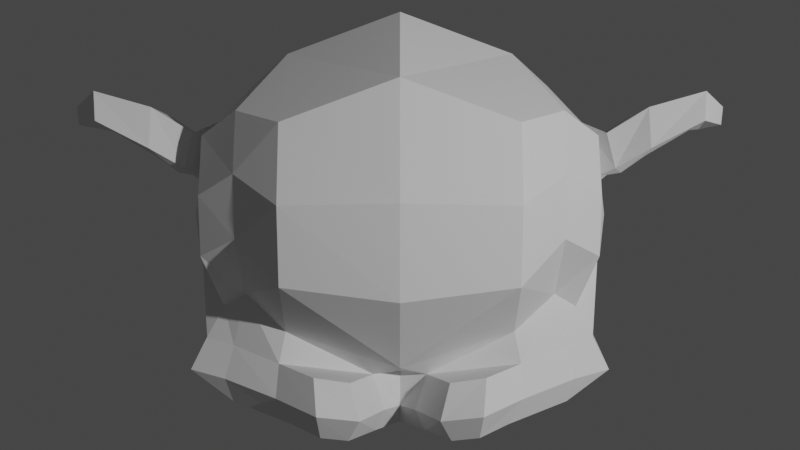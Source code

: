 # Source: camera.blend  (saved by Blender 2.82.7; exported with 4.5.12 LTS)
import bpy
from mathutils import Matrix  # noqa: F401  (used for matrix-valued properties, if any)

bpy.ops.wm.read_factory_settings(use_empty=True)
scene = bpy.context.scene
scene.name = 'Scene'

# ---- collections
col_collection = bpy.data.collections.new('Collection'); scene.collection.children.link(col_collection)

# ---- world
world_world = bpy.data.worlds.new('World'); scene.world = world_world
world_world.use_nodes = True; world_world.node_tree.nodes.clear()
_N = world_world.node_tree.nodes; _L = world_world.node_tree.links
n0 = _N.new('ShaderNodeOutputWorld'); n0.name = 'World Output'; n0.location = (300, 300)
n1 = _N.new('ShaderNodeBackground'); n1.name = 'Background'; n1.location = (10, 300)
n1.inputs[0].default_value = (0.05088, 0.05088, 0.05088, 1.0)
_L.new(n1.outputs[0], n0.inputs[0])
n0.is_active_output = True
world_world.color = (0.05088, 0.05088, 0.05088)
world_world.use_sun_shadow = False
world_world.sun_shadow_jitter_overblur = 0.0

# ---- cameras
cam_camera = bpy.data.cameras.new('Camera')
cam_camera.clip_end = 100.0
cam_camera.lens = 31.3
cam_camera.ortho_scale = 7.314
cam_camera.lens_unit = 'FOV'
cam_camera_001 = bpy.data.cameras.new('Camera.001')
cam_camera_001.lens = 231.9
cam_camera_001.lens_unit = 'FOV'
cam_camera_002 = bpy.data.cameras.new('Camera.002')
cam_camera_002.lens = 17.97
cam_camera_002.lens_unit = 'FOV'
cam_camera_003 = bpy.data.cameras.new('Camera.003')

# ---- lights
light_light = bpy.data.lights.new('Light', 'POINT')
light_light.transmission_factor = 0.0
light_light.energy = 1000.0
light_light.shadow_soft_size = 0.1
light_light.shadow_maximum_resolution = 0.006
light_light.use_absolute_resolution = True

# ---- meshes
me_suzanne = bpy.data.meshes.new('Suzanne')
me_suzanne.from_pydata([(0.4375, -0.7656, 0.1641), (-0.4375, -0.7656, 0.1641), (0.5, -0.6875, 0.09375), (-0.5, -0.6875, 0.09375), (0.5469, -0.5781, 0.05469), (-0.5469, -0.5781, 0.05469), (0.3516, -0.6172, -0.02344), (-0.3516, -0.6172, -0.02344), (0.3516, -0.7188, 0.03125), (-0.3516, -0.7188, 0.03125), (0.3516, -0.7812, 0.1328), (-0.3516, -0.7812, 0.1328), (0.2734, -0.7969, 0.1641), (-0.2734, -0.7969, 0.1641), (0.2031, -0.7422, 0.09375), (-0.2031, -0.7422, 0.09375), (0.1562, -0.6484, 0.05469), (-0.1562, -0.6484, 0.05469), (0.07812, -0.6562, 0.2422), (-0.07812, -0.6562, 0.2422), (0.1406, -0.7422, 0.2422), (-0.1406, -0.7422, 0.2422), (0.2422, -0.7969, 0.2422), (-0.2422, -0.7969, 0.2422), (0.2734, -0.7969, 0.3281), (-0.2734, -0.7969, 0.3281), (0.2031, -0.7422, 0.3906), (-0.2031, -0.7422, 0.3906), (0.1562, -0.6484, 0.4375), (-0.1562, -0.6484, 0.4375), (0.3516, -0.6172, 0.5156), (-0.3516, -0.6172, 0.5156), (0.3516, -0.7188, 0.4531), (-0.3516, -0.7188, 0.4531), (0.3516, -0.7812, 0.3594), (-0.3516, -0.7812, 0.3594), (0.4375, -0.7656, 0.3281), (-0.4375, -0.7656, 0.3281), (0.5, -0.6875, 0.3906), (-0.5, -0.6875, 0.3906), (0.5469, -0.5781, 0.4375), (-0.5469, -0.5781, 0.4375), (0.625, -0.5625, 0.2422), (-0.625, -0.5625, 0.2422), (0.5625, -0.6719, 0.2422), (-0.5625, -0.6719, 0.2422), (0.4688, -0.7578, 0.2422), (-0.4688, -0.7578, 0.2422), (0.4766, -0.7734, 0.2422), (-0.4766, -0.7734, 0.2422), (0.4453, -0.7812, 0.3359), (-0.4453, -0.7812, 0.3359), (0.3516, -0.8047, 0.375), (-0.3516, -0.8047, 0.375), (0.2656, -0.8203, 0.3359), (-0.2656, -0.8203, 0.3359), (0.2266, -0.8203, 0.2422), (-0.2266, -0.8203, 0.2422), (0.2656, -0.8203, 0.1562), (-0.2656, -0.8203, 0.1562), (0.3516, -0.8281, 0.2422), (-0.3516, -0.8281, 0.2422), (0.3516, -0.8047, 0.1172), (-0.3516, -0.8047, 0.1172), (0.4453, -0.7812, 0.1562), (-0.4453, -0.7812, 0.1562), (0.0, -0.7422, 0.4297), (0.0, -0.8203, 0.3516), (0.0, -0.7344, -0.6797), (0.0, -0.7812, -0.3203), (0.0, -0.7969, -0.1875), (0.0, -0.7188, -0.7734), (0.0, -0.6016, 0.4062), (0.0, -0.5703, 0.5703), (0.0, 0.5469, 0.8984), (0.0, 0.8516, 0.5625), (0.0, 0.8281, 0.07031), (0.0, 0.3516, -0.3828), (0.2031, -0.5625, -0.1875), (-0.2031, -0.5625, -0.1875), (0.3125, -0.5703, -0.4375), (-0.3125, -0.5703, -0.4375), (0.3516, -0.5703, -0.6953), (-0.3516, -0.5703, -0.6953), (0.3672, -0.5312, -0.8906), (-0.3672, -0.5312, -0.8906), (0.3281, -0.5234, -0.9453), (-0.3281, -0.5234, -0.9453), (0.1797, -0.5547, -0.9688), (-0.1797, -0.5547, -0.9688), (0.0, -0.5781, -0.9844), (0.4375, -0.5312, -0.1406), (-0.4375, -0.5312, -0.1406), (0.6328, -0.5391, -0.03906), (-0.6328, -0.5391, -0.03906), (0.8281, -0.4453, 0.1484), (-0.8281, -0.4453, 0.1484), (0.8594, -0.5938, 0.4297), (-0.8594, -0.5938, 0.4297), (0.7109, -0.625, 0.4844), (-0.7109, -0.625, 0.4844), (0.4922, -0.6875, 0.6016), (-0.4922, -0.6875, 0.6016), (0.3203, -0.7344, 0.7578), (-0.3203, -0.7344, 0.7578), (0.1562, -0.7578, 0.7188), (-0.1562, -0.7578, 0.7188), (0.0625, -0.75, 0.4922), (-0.0625, -0.75, 0.4922), (0.1641, -0.7734, 0.4141), (-0.1641, -0.7734, 0.4141), (0.125, -0.7656, 0.3047), (-0.125, -0.7656, 0.3047), (0.2031, -0.7422, 0.09375), (-0.2031, -0.7422, 0.09375), (0.375, -0.7031, 0.01562), (-0.375, -0.7031, 0.01562), (0.4922, -0.6719, 0.0625), (-0.4922, -0.6719, 0.0625), (0.625, -0.6484, 0.1875), (-0.625, -0.6484, 0.1875), (0.6406, -0.6484, 0.2969), (-0.6406, -0.6484, 0.2969), (0.6016, -0.6641, 0.375), (-0.6016, -0.6641, 0.375), (0.4297, -0.7188, 0.4375), (-0.4297, -0.7188, 0.4375), (0.25, -0.7578, 0.4688), (-0.25, -0.7578, 0.4688), (0.0, -0.7344, -0.7656), (0.1094, -0.7344, -0.7188), (-0.1094, -0.7344, -0.7188), (0.1172, -0.7109, -0.8359), (-0.1172, -0.7109, -0.8359), (0.0625, -0.6953, -0.8828), (-0.0625, -0.6953, -0.8828), (0.0, -0.6875, -0.8906), (0.0, -0.75, -0.1953), (0.0, -0.7422, -0.1406), (0.1016, -0.7422, -0.1484), (-0.1016, -0.7422, -0.1484), (0.125, -0.75, -0.2266), (-0.125, -0.75, -0.2266), (0.08594, -0.7422, -0.2891), (-0.08594, -0.7422, -0.2891), (0.3984, -0.6719, -0.04688), (-0.3984, -0.6719, -0.04688), (0.6172, -0.625, 0.05469), (-0.6172, -0.625, 0.05469), (0.7266, -0.6016, 0.2031), (-0.7266, -0.6016, 0.2031), (0.7422, -0.6562, 0.375), (-0.7422, -0.6562, 0.375), (0.6875, -0.7266, 0.4141), (-0.6875, -0.7266, 0.4141), (0.4375, -0.7969, 0.5469), (-0.4375, -0.7969, 0.5469), (0.3125, -0.8359, 0.6406), (-0.3125, -0.8359, 0.6406), (0.2031, -0.8516, 0.6172), (-0.2031, -0.8516, 0.6172), (0.1016, -0.8438, 0.4297), (-0.1016, -0.8438, 0.4297), (0.125, -0.8125, -0.1016), (-0.125, -0.8125, -0.1016), (0.2109, -0.7109, -0.4453), (-0.2109, -0.7109, -0.4453), (0.25, -0.6875, -0.7031), (-0.25, -0.6875, -0.7031), (0.2656, -0.6641, -0.8203), (-0.2656, -0.6641, -0.8203), (0.2344, -0.6328, -0.9141), (-0.2344, -0.6328, -0.9141), (0.1641, -0.6328, -0.9297), (-0.1641, -0.6328, -0.9297), (0.0, -0.6406, -0.9453), (0.0, -0.7266, 0.04688), (0.0, -0.7656, 0.2109), (0.3281, -0.7422, 0.4766), (-0.3281, -0.7422, 0.4766), (0.1641, -0.75, 0.1406), (-0.1641, -0.75, 0.1406), (0.1328, -0.7578, 0.2109), (-0.1328, -0.7578, 0.2109), (0.1172, -0.7344, -0.6875), (-0.1172, -0.7344, -0.6875), (0.07812, -0.75, -0.4453), (-0.07812, -0.75, -0.4453), (0.0, -0.75, -0.4453), (0.0, -0.7422, -0.3281), (0.09375, -0.7812, -0.2734), (-0.09375, -0.7812, -0.2734), (0.1328, -0.7969, -0.2266), (-0.1328, -0.7969, -0.2266), (0.1094, -0.7812, -0.1328), (-0.1094, -0.7812, -0.1328), (0.03906, -0.7812, -0.125), (-0.03906, -0.7812, -0.125), (0.0, -0.8281, -0.2031), (0.04688, -0.8125, -0.1484), (-0.04688, -0.8125, -0.1484), (0.09375, -0.8125, -0.1562), (-0.09375, -0.8125, -0.1562), (0.1094, -0.8281, -0.2266), (-0.1094, -0.8281, -0.2266), (0.07812, -0.8047, -0.25), (-0.07812, -0.8047, -0.25), (0.0, -0.8047, -0.2891), (0.2578, -0.5547, -0.3125), (-0.2578, -0.5547, -0.3125), (0.1641, -0.7109, -0.2422), (-0.1641, -0.7109, -0.2422), (0.1797, -0.7109, -0.3125), (-0.1797, -0.7109, -0.3125), (0.2344, -0.5547, -0.25), (-0.2344, -0.5547, -0.25), (0.0, -0.6875, -0.875), (0.04688, -0.6875, -0.8672), (-0.04688, -0.6875, -0.8672), (0.09375, -0.7109, -0.8203), (-0.09375, -0.7109, -0.8203), (0.09375, -0.7266, -0.7422), (-0.09375, -0.7266, -0.7422), (0.0, -0.6562, -0.7812), (0.09375, -0.6641, -0.75), (-0.09375, -0.6641, -0.75), (0.09375, -0.6406, -0.8125), (-0.09375, -0.6406, -0.8125), (0.04688, -0.6328, -0.8516), (-0.04688, -0.6328, -0.8516), (0.0, -0.6328, -0.8594), (0.1719, -0.7812, 0.2188), (-0.1719, -0.7812, 0.2188), (0.1875, -0.7734, 0.1562), (-0.1875, -0.7734, 0.1562), (0.3359, -0.7578, 0.4297), (-0.3359, -0.7578, 0.4297), (0.2734, -0.7734, 0.4219), (-0.2734, -0.7734, 0.4219), (0.4219, -0.7734, 0.3984), (-0.4219, -0.7734, 0.3984), (0.5625, -0.6953, 0.3516), (-0.5625, -0.6953, 0.3516), (0.5859, -0.6875, 0.2891), (-0.5859, -0.6875, 0.2891), (0.5781, -0.6797, 0.1953), (-0.5781, -0.6797, 0.1953), (0.4766, -0.7188, 0.1016), (-0.4766, -0.7188, 0.1016), (0.375, -0.7422, 0.0625), (-0.375, -0.7422, 0.0625), (0.2266, -0.7812, 0.1094), (-0.2266, -0.7812, 0.1094), (0.1797, -0.7812, 0.2969), (-0.1797, -0.7812, 0.2969), (0.2109, -0.7812, 0.375), (-0.2109, -0.7812, 0.375), (0.2344, -0.7578, 0.3594), (-0.2344, -0.7578, 0.3594), (0.1953, -0.7578, 0.2969), (-0.1953, -0.7578, 0.2969), (0.2422, -0.7578, 0.125), (-0.2422, -0.7578, 0.125), (0.375, -0.7266, 0.08594), (-0.375, -0.7266, 0.08594), (0.4609, -0.7031, 0.1172), (-0.4609, -0.7031, 0.1172), (0.5469, -0.6719, 0.2109), (-0.5469, -0.6719, 0.2109), (0.5547, -0.6719, 0.2812), (-0.5547, -0.6719, 0.2812), (0.5312, -0.6797, 0.3359), (-0.5312, -0.6797, 0.3359), (0.4141, -0.75, 0.3906), (-0.4141, -0.75, 0.3906), (0.2812, -0.7656, 0.3984), (-0.2812, -0.7656, 0.3984), (0.3359, -0.75, 0.4062), (-0.3359, -0.75, 0.4062), (0.2031, -0.75, 0.1719), (-0.2031, -0.75, 0.1719), (0.1953, -0.75, 0.2266), (-0.1953, -0.75, 0.2266), (0.1094, -0.6094, 0.4609), (-0.1094, -0.6094, 0.4609), (0.1953, -0.6172, 0.6641), (-0.1953, -0.6172, 0.6641), (0.3359, -0.5938, 0.6875), (-0.3359, -0.5938, 0.6875), (0.4844, -0.5547, 0.5547), (-0.4844, -0.5547, 0.5547), (0.6797, -0.4922, 0.4531), (-0.6797, -0.4922, 0.4531), (0.7969, -0.4609, 0.4062), (-0.7969, -0.4609, 0.4062), (0.7734, -0.375, 0.1641), (-0.7734, -0.375, 0.1641), (0.6016, -0.4141, 0.0), (-0.6016, -0.4141, 0.0), (0.4375, -0.4688, -0.09375), (-0.4375, -0.4688, -0.09375), (0.0, -0.2891, 0.8984), (0.0, 0.07812, 0.9844), (0.0, 0.6719, -0.1953), (0.0, -0.1875, -0.4609), (0.0, -0.4609, -0.9766), (0.0, -0.3438, -0.8047), (0.0, -0.3203, -0.5703), (0.0, -0.2812, -0.4844), (0.8516, -0.05469, 0.2344), (-0.8516, -0.05469, 0.2344), (0.8594, 0.04688, 0.3203), (-0.8594, 0.04688, 0.3203), (0.7734, 0.4375, 0.2656), (-0.7734, 0.4375, 0.2656), (0.4609, 0.7031, 0.4375), (-0.4609, 0.7031, 0.4375), (0.7344, -0.07031, -0.04688), (-0.7344, -0.07031, -0.04688), (0.5938, 0.1641, -0.125), (-0.5938, 0.1641, -0.125), (0.6406, 0.4297, -0.007812), (-0.6406, 0.4297, -0.007812), (0.3359, 0.6641, 0.05469), (-0.3359, 0.6641, 0.05469), (0.2344, -0.4062, -0.3516), (-0.2344, -0.4062, -0.3516), (0.1797, -0.2578, -0.4141), (-0.1797, -0.2578, -0.4141), (0.2891, -0.3828, -0.7109), (-0.2891, -0.3828, -0.7109), (0.25, -0.3906, -0.5), (-0.25, -0.3906, -0.5), (0.3281, -0.3984, -0.9141), (-0.3281, -0.3984, -0.9141), (0.1406, -0.3672, -0.7578), (-0.1406, -0.3672, -0.7578), (0.125, -0.3594, -0.5391), (-0.125, -0.3594, -0.5391), (0.1641, -0.4375, -0.9453), (-0.1641, -0.4375, -0.9453), (0.2188, -0.4297, -0.2812), (-0.2188, -0.4297, -0.2812), (0.2109, -0.4688, -0.2266), (-0.2109, -0.4688, -0.2266), (0.2031, -0.5, -0.1719), (-0.2031, -0.5, -0.1719), (0.2109, -0.1641, -0.3906), (-0.2109, -0.1641, -0.3906), (0.2969, 0.2656, -0.3125), (-0.2969, 0.2656, -0.3125), (0.3438, 0.5391, -0.1484), (-0.3438, 0.5391, -0.1484), (0.4531, 0.3828, 0.8672), (-0.4531, 0.3828, 0.8672), (0.4531, 0.07031, 0.9297), (-0.4531, 0.07031, 0.9297), (0.4531, -0.2344, 0.8516), (-0.4531, -0.2344, 0.8516), (0.4609, -0.4297, 0.5234), (-0.4609, -0.4297, 0.5234), (0.7266, -0.3359, 0.4062), (-0.7266, -0.3359, 0.4062), (0.6328, -0.2812, 0.4531), (-0.6328, -0.2812, 0.4531), (0.6406, -0.05469, 0.7031), (-0.6406, -0.05469, 0.7031), (0.7969, -0.125, 0.5625), (-0.7969, -0.125, 0.5625), (0.7969, 0.1172, 0.6172), (-0.7969, 0.1172, 0.6172), (0.6406, 0.1953, 0.75), (-0.6406, 0.1953, 0.75), (0.6406, 0.4453, 0.6797), (-0.6406, 0.4453, 0.6797), (0.7969, 0.3594, 0.5391), (-0.7969, 0.3594, 0.5391), (0.6172, 0.5859, 0.3281), (-0.6172, 0.5859, 0.3281), (0.4844, 0.5469, 0.02344), (-0.4844, 0.5469, 0.02344), (0.8203, 0.2031, 0.3281), (-0.8203, 0.2031, 0.3281), (0.4062, -0.1484, -0.1719), (-0.4062, -0.1484, -0.1719), (0.4297, 0.2109, -0.1953), (-0.4297, 0.2109, -0.1953), (0.8906, 0.2344, 0.4062), (-0.8906, 0.2344, 0.4062), (0.7734, 0.125, -0.1406), (-0.7734, 0.125, -0.1406), (1.039, 0.3281, -0.1016), (-1.039, 0.3281, -0.1016), (1.281, 0.4297, 0.05469), (-1.281, 0.4297, 0.05469), (1.352, 0.4219, 0.3203), (-1.352, 0.4219, 0.3203), (1.234, 0.4219, 0.5078), (-1.234, 0.4219, 0.5078), (1.023, 0.3125, 0.4766), (-1.023, 0.3125, 0.4766), (1.016, 0.2891, 0.4141), (-1.016, 0.2891, 0.4141), (1.188, 0.3906, 0.4375), (-1.188, 0.3906, 0.4375), (1.266, 0.4062, 0.2891), (-1.266, 0.4062, 0.2891), (1.211, 0.4062, 0.07812), (-1.211, 0.4062, 0.07812), (1.031, 0.3047, -0.03906), (-1.031, 0.3047, -0.03906), (0.8281, 0.1328, -0.07031), (-0.8281, 0.1328, -0.07031), (0.9219, 0.2188, 0.3594), (-0.9219, 0.2188, 0.3594), (0.9453, 0.2891, 0.3047), (-0.9453, 0.2891, 0.3047), (0.8828, 0.2109, -0.02344), (-0.8828, 0.2109, -0.02344), (1.039, 0.3672, 0.0), (-1.039, 0.3672, 0.0), (1.188, 0.4453, 0.09375), (-1.188, 0.4453, 0.09375), (1.234, 0.4453, 0.25), (-1.234, 0.4453, 0.25), (1.172, 0.4375, 0.3594), (-1.172, 0.4375, 0.3594), (1.023, 0.3594, 0.3438), (-1.023, 0.3594, 0.3438), (0.8438, 0.2109, 0.2891), (-0.8438, 0.2109, 0.2891), (0.8359, 0.2734, 0.1719), (-0.8359, 0.2734, 0.1719), (0.7578, 0.2734, 0.09375), (-0.7578, 0.2734, 0.09375), (0.8203, 0.2734, 0.08594), (-0.8203, 0.2734, 0.08594), (0.8438, 0.2734, 0.01562), (-0.8438, 0.2734, 0.01562), (0.8125, 0.2734, -0.01562), (-0.8125, 0.2734, -0.01562), (0.7266, 0.07031, 0.0), (-0.7266, 0.07031, 0.0), (0.7188, 0.1719, -0.02344), (-0.7188, 0.1719, -0.02344), (0.7188, 0.1875, 0.03906), (-0.7188, 0.1875, 0.03906), (0.7969, 0.2109, 0.2031), (-0.7969, 0.2109, 0.2031), (0.8906, 0.2656, 0.2422), (-0.8906, 0.2656, 0.2422), (0.8906, 0.3203, 0.2344), (-0.8906, 0.3203, 0.2344), (0.8125, 0.3203, -0.01562), (-0.8125, 0.3203, -0.01562), (0.8516, 0.3203, 0.01562), (-0.8516, 0.3203, 0.01562), (0.8281, 0.3203, 0.07812), (-0.8281, 0.3203, 0.07812), (0.7656, 0.3203, 0.09375), (-0.7656, 0.3203, 0.09375), (0.8438, 0.3203, 0.1719), (-0.8438, 0.3203, 0.1719), (1.039, 0.4141, 0.3281), (-1.039, 0.4141, 0.3281), (1.188, 0.4844, 0.3438), (-1.188, 0.4844, 0.3438), (1.258, 0.4922, 0.2422), (-1.258, 0.4922, 0.2422), (1.211, 0.4844, 0.08594), (-1.211, 0.4844, 0.08594), (1.047, 0.4219, 0.0), (-1.047, 0.4219, 0.0), (0.8828, 0.2656, -0.01562), (-0.8828, 0.2656, -0.01562), (0.9531, 0.3438, 0.2891), (-0.9531, 0.3438, 0.2891), (0.8906, 0.3281, 0.1094), (-0.8906, 0.3281, 0.1094), (0.9375, 0.3359, 0.0625), (-0.9375, 0.3359, 0.0625), (1.0, 0.3672, 0.125), (-1.0, 0.3672, 0.125), (0.9609, 0.3516, 0.1719), (-0.9609, 0.3516, 0.1719), (1.016, 0.375, 0.2344), (-1.016, 0.375, 0.2344), (1.055, 0.3828, 0.1875), (-1.055, 0.3828, 0.1875), (1.109, 0.3906, 0.2109), (-1.109, 0.3906, 0.2109), (1.086, 0.3906, 0.2734), (-1.086, 0.3906, 0.2734), (1.023, 0.4844, 0.4375), (-1.023, 0.4844, 0.4375), (1.25, 0.5469, 0.4688), (-1.25, 0.5469, 0.4688), (1.367, 0.5, 0.2969), (-1.367, 0.5, 0.2969), (1.312, 0.5312, 0.05469), (-1.312, 0.5312, 0.05469), (1.039, 0.4922, -0.08594), (-1.039, 0.4922, -0.08594), (0.7891, 0.3281, -0.125), (-0.7891, 0.3281, -0.125), (0.8594, 0.3828, 0.3828), (-0.8594, 0.3828, 0.3828)], [], [(46, 0, 2, 44), (3, 1, 47, 45), (44, 2, 4, 42), (5, 3, 45, 43), (2, 8, 6, 4), (7, 9, 3, 5), (0, 10, 8, 2), (9, 11, 1, 3), (10, 12, 14, 8), (15, 13, 11, 9), (8, 14, 16, 6), (17, 15, 9, 7), (14, 20, 18, 16), (19, 21, 15, 17), (12, 22, 20, 14), (21, 23, 13, 15), (22, 24, 26, 20), (27, 25, 23, 21), (20, 26, 28, 18), (29, 27, 21, 19), (26, 32, 30, 28), (31, 33, 27, 29), (24, 34, 32, 26), (33, 35, 25, 27), (34, 36, 38, 32), (39, 37, 35, 33), (32, 38, 40, 30), (41, 39, 33, 31), (38, 44, 42, 40), (43, 45, 39, 41), (36, 46, 44, 38), (45, 47, 37, 39), (46, 36, 50, 48), (51, 37, 47, 49), (36, 34, 52, 50), (53, 35, 37, 51), (34, 24, 54, 52), (55, 25, 35, 53), (24, 22, 56, 54), (57, 23, 25, 55), (22, 12, 58, 56), (59, 13, 23, 57), (12, 10, 62, 58), (63, 11, 13, 59), (10, 0, 64, 62), (65, 1, 11, 63), (0, 46, 48, 64), (49, 47, 1, 65), (60, 64, 48), (49, 65, 61), (62, 64, 60), (61, 65, 63), (60, 58, 62), (63, 59, 61), (60, 56, 58), (59, 57, 61), (60, 54, 56), (57, 55, 61), (60, 52, 54), (55, 53, 61), (60, 50, 52), (53, 51, 61), (60, 48, 50), (51, 49, 61), (88, 173, 175, 90), (175, 174, 89, 90), (86, 171, 173, 88), (174, 172, 87, 89), (84, 169, 171, 86), (172, 170, 85, 87), (82, 167, 169, 84), (170, 168, 83, 85), (80, 165, 167, 82), (168, 166, 81, 83), (78, 91, 145, 163), (146, 92, 79, 164), (91, 93, 147, 145), (148, 94, 92, 146), (93, 95, 149, 147), (150, 96, 94, 148), (95, 97, 151, 149), (152, 98, 96, 150), (97, 99, 153, 151), (154, 100, 98, 152), (99, 101, 155, 153), (156, 102, 100, 154), (101, 103, 157, 155), (158, 104, 102, 156), (103, 105, 159, 157), (160, 106, 104, 158), (105, 107, 161, 159), (162, 108, 106, 160), (107, 66, 67, 161), (67, 66, 108, 162), (109, 127, 159, 161), (160, 128, 110, 162), (127, 178, 157, 159), (158, 179, 128, 160), (125, 155, 157, 178), (158, 156, 126, 179), (123, 153, 155, 125), (156, 154, 124, 126), (121, 151, 153, 123), (154, 152, 122, 124), (119, 149, 151, 121), (152, 150, 120, 122), (117, 147, 149, 119), (150, 148, 118, 120), (115, 145, 147, 117), (148, 146, 116, 118), (113, 163, 145, 115), (146, 164, 114, 116), (113, 180, 176, 163), (176, 181, 114, 164), (109, 161, 67, 111), (67, 162, 110, 112), (111, 67, 177, 182), (177, 67, 112, 183), (176, 180, 182, 177), (183, 181, 176, 177), (134, 136, 175, 173), (175, 136, 135, 174), (132, 134, 173, 171), (174, 135, 133, 172), (130, 132, 171, 169), (172, 133, 131, 170), (165, 186, 184, 167), (185, 187, 166, 168), (130, 169, 167, 184), (168, 170, 131, 185), (143, 189, 188, 186), (188, 189, 144, 187), (184, 186, 188, 68), (188, 187, 185, 68), (129, 130, 184, 68), (185, 131, 129, 68), (141, 192, 190, 143), (191, 193, 142, 144), (139, 194, 192, 141), (193, 195, 140, 142), (138, 196, 194, 139), (195, 197, 138, 140), (137, 70, 196, 138), (197, 70, 137, 138), (189, 143, 190, 69), (191, 144, 189, 69), (69, 190, 205, 207), (206, 191, 69, 207), (70, 198, 199, 196), (200, 198, 70, 197), (196, 199, 201, 194), (202, 200, 197, 195), (194, 201, 203, 192), (204, 202, 195, 193), (192, 203, 205, 190), (206, 204, 193, 191), (198, 203, 201, 199), (202, 204, 198, 200), (198, 207, 205, 203), (206, 207, 198, 204), (138, 139, 163, 176), (164, 140, 138, 176), (139, 141, 210, 163), (211, 142, 140, 164), (141, 143, 212, 210), (213, 144, 142, 211), (143, 186, 165, 212), (166, 187, 144, 213), (80, 208, 212, 165), (213, 209, 81, 166), (208, 214, 210, 212), (211, 215, 209, 213), (78, 163, 210, 214), (211, 164, 79, 215), (130, 129, 71, 221), (71, 129, 131, 222), (132, 130, 221, 219), (222, 131, 133, 220), (134, 132, 219, 217), (220, 133, 135, 218), (136, 134, 217, 216), (218, 135, 136, 216), (216, 217, 228, 230), (229, 218, 216, 230), (217, 219, 226, 228), (227, 220, 218, 229), (219, 221, 224, 226), (225, 222, 220, 227), (221, 71, 223, 224), (223, 71, 222, 225), (223, 230, 228, 224), (229, 230, 223, 225), (224, 228, 226), (227, 229, 225), (182, 180, 233, 231), (234, 181, 183, 232), (111, 182, 231, 253), (232, 183, 112, 254), (109, 111, 253, 255), (254, 112, 110, 256), (180, 113, 251, 233), (252, 114, 181, 234), (113, 115, 249, 251), (250, 116, 114, 252), (115, 117, 247, 249), (248, 118, 116, 250), (117, 119, 245, 247), (246, 120, 118, 248), (119, 121, 243, 245), (244, 122, 120, 246), (121, 123, 241, 243), (242, 124, 122, 244), (123, 125, 239, 241), (240, 126, 124, 242), (125, 178, 235, 239), (236, 179, 126, 240), (178, 127, 237, 235), (238, 128, 179, 236), (127, 109, 255, 237), (256, 110, 128, 238), (237, 255, 257, 275), (258, 256, 238, 276), (235, 237, 275, 277), (276, 238, 236, 278), (239, 235, 277, 273), (278, 236, 240, 274), (241, 239, 273, 271), (274, 240, 242, 272), (243, 241, 271, 269), (272, 242, 244, 270), (245, 243, 269, 267), (270, 244, 246, 268), (247, 245, 267, 265), (268, 246, 248, 266), (249, 247, 265, 263), (266, 248, 250, 264), (251, 249, 263, 261), (264, 250, 252, 262), (233, 251, 261, 279), (262, 252, 234, 280), (255, 253, 259, 257), (260, 254, 256, 258), (253, 231, 281, 259), (282, 232, 254, 260), (231, 233, 279, 281), (280, 234, 232, 282), (66, 107, 283, 72), (284, 108, 66, 72), (107, 105, 285, 283), (286, 106, 108, 284), (105, 103, 287, 285), (288, 104, 106, 286), (103, 101, 289, 287), (290, 102, 104, 288), (101, 99, 291, 289), (292, 100, 102, 290), (99, 97, 293, 291), (294, 98, 100, 292), (97, 95, 295, 293), (296, 96, 98, 294), (95, 93, 297, 295), (298, 94, 96, 296), (93, 91, 299, 297), (300, 92, 94, 298), (307, 308, 327, 337), (328, 308, 307, 338), (306, 307, 337, 335), (338, 307, 306, 336), (305, 306, 335, 339), (336, 306, 305, 340), (88, 90, 305, 339), (305, 90, 89, 340), (86, 88, 339, 333), (340, 89, 87, 334), (84, 86, 333, 329), (334, 87, 85, 330), (82, 84, 329, 331), (330, 85, 83, 332), (329, 335, 337, 331), (338, 336, 330, 332), (329, 333, 339, 335), (340, 334, 330, 336), (325, 331, 337, 327), (338, 332, 326, 328), (80, 82, 331, 325), (332, 83, 81, 326), (208, 341, 343, 214), (344, 342, 209, 215), (80, 325, 341, 208), (342, 326, 81, 209), (78, 214, 343, 345), (344, 215, 79, 346), (78, 345, 299, 91), (300, 346, 79, 92), (76, 323, 351, 303), (352, 324, 76, 303), (303, 351, 349, 77), (350, 352, 303, 77), (77, 349, 347, 304), (348, 350, 77, 304), (304, 347, 327, 308), (328, 348, 304, 308), (325, 327, 347, 341), (348, 328, 326, 342), (295, 297, 317, 309), (318, 298, 296, 310), (75, 315, 323, 76), (324, 316, 75, 76), (301, 357, 355, 302), (356, 358, 301, 302), (302, 355, 353, 74), (354, 356, 302, 74), (74, 353, 315, 75), (316, 354, 74, 75), (291, 293, 361, 363), (362, 294, 292, 364), (363, 361, 367, 365), (368, 362, 364, 366), (365, 367, 369, 371), (370, 368, 366, 372), (371, 369, 375, 373), (376, 370, 372, 374), (313, 377, 373, 375), (374, 378, 314, 376), (315, 353, 373, 377), (374, 354, 316, 378), (353, 355, 371, 373), (372, 356, 354, 374), (355, 357, 365, 371), (366, 358, 356, 372), (357, 359, 363, 365), (364, 360, 358, 366), (289, 291, 363, 359), (364, 292, 290, 360), (73, 359, 357, 301), (358, 360, 73, 301), (283, 285, 287, 289), (288, 286, 284, 290), (283, 289, 359, 73), (360, 290, 284, 73), (72, 283, 73), (73, 284, 72), (293, 295, 309, 361), (310, 296, 294, 362), (309, 311, 367, 361), (368, 312, 310, 362), (311, 381, 369, 367), (370, 382, 312, 368), (313, 375, 369, 381), (370, 376, 314, 382), (347, 349, 385, 383), (386, 350, 348, 384), (317, 383, 385, 319), (386, 384, 318, 320), (297, 299, 383, 317), (384, 300, 298, 318), (299, 343, 341, 383), (342, 344, 300, 384), (341, 347, 383), (384, 348, 342), (299, 345, 343), (344, 346, 300), (313, 321, 379, 377), (380, 322, 314, 378), (315, 377, 379, 323), (380, 378, 316, 324), (319, 385, 379, 321), (380, 386, 320, 322), (349, 351, 379, 385), (380, 352, 350, 386), (323, 379, 351), (352, 380, 324), (399, 387, 413, 401), (414, 388, 400, 402), (399, 401, 403, 397), (404, 402, 400, 398), (397, 403, 405, 395), (406, 404, 398, 396), (395, 405, 407, 393), (408, 406, 396, 394), (393, 407, 409, 391), (410, 408, 394, 392), (391, 409, 411, 389), (412, 410, 392, 390), (409, 419, 417, 411), (418, 420, 410, 412), (407, 421, 419, 409), (420, 422, 408, 410), (405, 423, 421, 407), (422, 424, 406, 408), (403, 425, 423, 405), (424, 426, 404, 406), (401, 427, 425, 403), (426, 428, 402, 404), (401, 413, 415, 427), (416, 414, 402, 428), (317, 319, 443, 441), (444, 320, 318, 442), (319, 389, 411, 443), (412, 390, 320, 444), (309, 317, 441, 311), (442, 318, 310, 312), (381, 429, 413, 387), (414, 430, 382, 388), (411, 417, 439, 443), (440, 418, 412, 444), (437, 445, 443, 439), (444, 446, 438, 440), (433, 445, 437, 435), (438, 446, 434, 436), (431, 447, 445, 433), (446, 448, 432, 434), (429, 447, 431, 449), (432, 448, 430, 450), (413, 429, 449, 415), (450, 430, 414, 416), (311, 447, 429, 381), (430, 448, 312, 382), (311, 441, 445, 447), (446, 442, 312, 448), (441, 443, 445), (446, 444, 442), (415, 449, 451, 475), (452, 450, 416, 476), (449, 431, 461, 451), (462, 432, 450, 452), (431, 433, 459, 461), (460, 434, 432, 462), (433, 435, 457, 459), (458, 436, 434, 460), (435, 437, 455, 457), (456, 438, 436, 458), (437, 439, 453, 455), (454, 440, 438, 456), (439, 417, 473, 453), (474, 418, 440, 454), (427, 415, 475, 463), (476, 416, 428, 464), (425, 427, 463, 465), (464, 428, 426, 466), (423, 425, 465, 467), (466, 426, 424, 468), (421, 423, 467, 469), (468, 424, 422, 470), (419, 421, 469, 471), (470, 422, 420, 472), (417, 419, 471, 473), (472, 420, 418, 474), (457, 455, 479, 477), (480, 456, 458, 478), (477, 479, 481, 483), (482, 480, 478, 484), (483, 481, 487, 485), (488, 482, 484, 486), (485, 487, 489, 491), (490, 488, 486, 492), (463, 475, 485, 491), (486, 476, 464, 492), (451, 483, 485, 475), (486, 484, 452, 476), (451, 461, 477, 483), (478, 462, 452, 484), (457, 477, 461, 459), (462, 478, 458, 460), (453, 473, 479, 455), (480, 474, 454, 456), (471, 481, 479, 473), (480, 482, 472, 474), (469, 487, 481, 471), (482, 488, 470, 472), (467, 489, 487, 469), (488, 490, 468, 470), (465, 491, 489, 467), (490, 492, 466, 468), (463, 491, 465), (466, 492, 464), (391, 389, 503, 501), (504, 390, 392, 502), (393, 391, 501, 499), (502, 392, 394, 500), (395, 393, 499, 497), (500, 394, 396, 498), (397, 395, 497, 495), (498, 396, 398, 496), (399, 397, 495, 493), (496, 398, 400, 494), (387, 399, 493, 505), (494, 400, 388, 506), (493, 501, 503, 505), (504, 502, 494, 506), (493, 495, 499, 501), (500, 496, 494, 502), (495, 497, 499), (500, 498, 496), (313, 381, 387, 505), (388, 382, 314, 506), (313, 505, 503, 321), (504, 506, 314, 322), (319, 321, 503, 389), (504, 322, 320, 390)])
_uv = me_suzanne.uv_layers.new(name='UVMap')
_uv.uv.foreach_set('vector', [0.891, 0.5901, 0.8706, 0.5896, 0.8601, 0.5601, 0.9046, 0.5594, 0.8562, 0.8505, 0.8681, 0.8215, 0.8884, 0.822, 0.9006, 0.8532, 0.9046, 0.5594, 0.8601, 0.5601, 0.853, 0.5216, 0.9202, 0.5245, 0.8475, 0.8887, 0.8562, 0.8505, 0.9006, 0.8532, 0.9147, 0.8887, 0.8601, 0.5601, 0.8289, 0.5908, 0.7985, 0.5695, 0.853, 0.5216, 0.7951, 0.8384, 0.8264, 0.8185, 0.8562, 0.8505, 0.8475, 0.8887, 0.8706, 0.5896, 0.8544, 0.6048, 0.8289, 0.5908, 0.8601, 0.5601, 0.8264, 0.8185, 0.8525, 0.8057, 0.8681, 0.8215, 0.8562, 0.8505, 0.8544, 0.6048, 0.8541, 0.6255, 0.8282, 0.6334, 0.8289, 0.5908, 0.8276, 0.776, 0.8532, 0.785, 0.8525, 0.8057, 0.8264, 0.8185, 0.8289, 0.5908, 0.8282, 0.6334, 0.791, 0.6454, 0.7985, 0.5695, 0.791, 0.7622, 0.8276, 0.776, 0.8264, 0.8185, 0.7951, 0.8384, 0.8282, 0.6334, 0.8552, 0.6685, 0.8424, 0.7025, 0.791, 0.6454, 0.8448, 0.7075, 0.8561, 0.742, 0.8276, 0.776, 0.791, 0.7622, 0.8541, 0.6255, 0.8675, 0.6423, 0.8552, 0.6685, 0.8282, 0.6334, 0.8561, 0.742, 0.8673, 0.7688, 0.8532, 0.785, 0.8276, 0.776, 0.8675, 0.6423, 0.8905, 0.6419, 0.9004, 0.667, 0.8552, 0.6685, 0.9012, 0.7456, 0.8902, 0.7702, 0.8673, 0.7688, 0.8561, 0.742, 0.8552, 0.6685, 0.9004, 0.667, 0.9189, 0.6997, 0.8424, 0.7025, 0.9212, 0.7137, 0.9012, 0.7456, 0.8561, 0.742, 0.8448, 0.7075, 0.9004, 0.667, 0.9319, 0.6368, 0.9684, 0.6453, 0.9189, 0.6997, 0.9682, 0.7702, 0.9314, 0.7771, 0.9012, 0.7456, 0.9212, 0.7137, 0.8905, 0.6419, 0.9059, 0.6279, 0.9319, 0.6368, 0.9004, 0.667, 0.9314, 0.7771, 0.905, 0.7849, 0.8902, 0.7702, 0.9012, 0.7456, 0.9059, 0.6279, 0.9062, 0.6057, 0.9337, 0.593, 0.9319, 0.6368, 0.9312, 0.8209, 0.9044, 0.807, 0.905, 0.7849, 0.9314, 0.7771, 0.9319, 0.6368, 0.9337, 0.593, 0.9684, 0.5738, 0.9684, 0.6453, 0.965, 0.8417, 0.9312, 0.8209, 0.9314, 0.7771, 0.9682, 0.7702, 0.9337, 0.593, 0.9046, 0.5594, 0.9202, 0.5245, 0.9684, 0.5738, 0.9147, 0.8887, 0.9006, 0.8532, 0.9312, 0.8209, 0.965, 0.8417, 0.9062, 0.6057, 0.891, 0.5901, 0.9046, 0.5594, 0.9337, 0.593, 0.9006, 0.8532, 0.8884, 0.822, 0.9044, 0.807, 0.9312, 0.8209, 0.891, 0.5901, 0.9062, 0.6057, 0.9024, 0.6079, 0.8896, 0.5933, 0.9006, 0.8047, 0.9044, 0.807, 0.8884, 0.822, 0.8872, 0.8187, 0.9062, 0.6057, 0.9059, 0.6279, 0.8998, 0.6263, 0.9024, 0.6079, 0.8988, 0.7862, 0.905, 0.7849, 0.9044, 0.807, 0.9006, 0.8047, 0.9059, 0.6279, 0.8905, 0.6419, 0.8878, 0.6365, 0.8998, 0.6263, 0.8874, 0.7754, 0.8902, 0.7702, 0.905, 0.7849, 0.8988, 0.7862, 0.8905, 0.6419, 0.8675, 0.6423, 0.8709, 0.6352, 0.8878, 0.6365, 0.8704, 0.776, 0.8673, 0.7688, 0.8902, 0.7702, 0.8874, 0.7754, 0.8675, 0.6423, 0.8541, 0.6255, 0.8599, 0.6239, 0.8709, 0.6352, 0.8589, 0.7868, 0.8532, 0.785, 0.8673, 0.7688, 0.8704, 0.776, 0.8541, 0.6255, 0.8544, 0.6048, 0.8597, 0.6082, 0.8599, 0.6239, 0.8579, 0.8025, 0.8525, 0.8057, 0.8532, 0.785, 0.8589, 0.7868, 0.8544, 0.6048, 0.8706, 0.5896, 0.8717, 0.594, 0.8597, 0.6082, 0.8693, 0.8172, 0.8681, 0.8215, 0.8525, 0.8057, 0.8579, 0.8025, 0.8706, 0.5896, 0.891, 0.5901, 0.8896, 0.5933, 0.8717, 0.594, 0.8872, 0.8187, 0.8884, 0.822, 0.8681, 0.8215, 0.8693, 0.8172, 0.8794, 0.6165, 0.8717, 0.594, 0.8896, 0.5933, 0.8872, 0.8187, 0.8693, 0.8172, 0.878, 0.7951, 0.8597, 0.6082, 0.8717, 0.594, 0.8794, 0.6165, 0.878, 0.7951, 0.8693, 0.8172, 0.8579, 0.8025, 0.8794, 0.6165, 0.8599, 0.6239, 0.8597, 0.6082, 0.8579, 0.8025, 0.8589, 0.7868, 0.878, 0.7951, 0.8794, 0.6165, 0.8709, 0.6352, 0.8599, 0.6239, 0.8589, 0.7868, 0.8704, 0.776, 0.878, 0.7951, 0.8794, 0.6165, 0.8878, 0.6365, 0.8709, 0.6352, 0.8704, 0.776, 0.8874, 0.7754, 0.878, 0.7951, 0.8794, 0.6165, 0.8998, 0.6263, 0.8878, 0.6365, 0.8874, 0.7754, 0.8988, 0.7862, 0.878, 0.7951, 0.8794, 0.6165, 0.9024, 0.6079, 0.8998, 0.6263, 0.8988, 0.7862, 0.9006, 0.8047, 0.878, 0.7951, 0.8794, 0.6165, 0.8896, 0.5933, 0.9024, 0.6079, 0.9006, 0.8047, 0.8872, 0.8187, 0.878, 0.7951, 0.5403, 0.05381, 0.5364, 0.06207, 0.5189, 0.05968, 0.5189, 0.05029, 0.5189, 0.05968, 0.5015, 0.06204, 0.4976, 0.05377, 0.5189, 0.05029, 0.5519, 0.05834, 0.5428, 0.06409, 0.5364, 0.06207, 0.5403, 0.05381, 0.5015, 0.06204, 0.4951, 0.06405, 0.486, 0.05827, 0.4976, 0.05377, 0.5551, 0.0619, 0.5463, 0.07267, 0.5428, 0.06409, 0.5519, 0.05834, 0.4951, 0.06405, 0.4916, 0.07262, 0.4828, 0.06183, 0.486, 0.05827, 0.5638, 0.07659, 0.5483, 0.08489, 0.5463, 0.07267, 0.5551, 0.0619, 0.4916, 0.07262, 0.4895, 0.08486, 0.474, 0.07651, 0.4828, 0.06183, 0.5831, 0.1085, 0.5556, 0.1217, 0.5483, 0.08489, 0.5638, 0.07659, 0.4895, 0.08486, 0.4822, 0.1218, 0.4545, 0.1085, 0.474, 0.07651, 0.6055, 0.1651, 0.6474, 0.2005, 0.6215, 0.2278, 0.5531, 0.2096, 0.4165, 0.2295, 0.3897, 0.2019, 0.432, 0.1656, 0.4853, 0.2101, 0.6474, 0.2005, 0.6764, 0.2332, 0.6648, 0.2532, 0.6215, 0.2278, 0.3727, 0.2564, 0.3603, 0.2359, 0.3897, 0.2019, 0.4165, 0.2295, 0.6764, 0.2332, 0.7153, 0.2654, 0.6839, 0.28, 0.6648, 0.2532, 0.3537, 0.2846, 0.3205, 0.2703, 0.3603, 0.2359, 0.3727, 0.2564, 0.7153, 0.2654, 0.7073, 0.3101, 0.6875, 0.3115, 0.6839, 0.28, 0.3512, 0.3174, 0.3307, 0.3169, 0.3205, 0.2703, 0.3537, 0.2846, 0.7073, 0.3101, 0.6974, 0.3327, 0.6768, 0.3239, 0.6875, 0.3115, 0.3627, 0.3297, 0.342, 0.3397, 0.3307, 0.3169, 0.3512, 0.3174, 0.6974, 0.3327, 0.6628, 0.3725, 0.6391, 0.3573, 0.6768, 0.3239, 0.4028, 0.3621, 0.3793, 0.3787, 0.342, 0.3397, 0.3627, 0.3297, 0.6628, 0.3725, 0.6268, 0.3958, 0.6183, 0.3752, 0.6391, 0.3573, 0.4246, 0.3793, 0.4169, 0.4006, 0.3793, 0.3787, 0.4028, 0.3621, 0.6268, 0.3958, 0.6048, 0.3978, 0.6008, 0.3779, 0.6183, 0.3752, 0.4424, 0.3812, 0.4393, 0.4015, 0.4169, 0.4006, 0.4246, 0.3793, 0.6048, 0.3978, 0.5531, 0.3905, 0.5597, 0.357, 0.6008, 0.3779, 0.4829, 0.3585, 0.4909, 0.3919, 0.4393, 0.4015, 0.4424, 0.3812, 0.5531, 0.3905, 0.5219, 0.386, 0.5211, 0.3439, 0.5597, 0.357, 0.5211, 0.3439, 0.5219, 0.386, 0.4909, 0.3919, 0.4829, 0.3585, 0.5773, 0.3402, 0.5998, 0.3448, 0.6008, 0.3779, 0.5597, 0.357, 0.4424, 0.3812, 0.442, 0.3478, 0.4646, 0.3422, 0.4829, 0.3585, 0.5998, 0.3448, 0.6155, 0.342, 0.6183, 0.3752, 0.6008, 0.3779, 0.4246, 0.3793, 0.426, 0.3456, 0.442, 0.3478, 0.4424, 0.3812, 0.6345, 0.3323, 0.6391, 0.3573, 0.6183, 0.3752, 0.6155, 0.342, 0.4246, 0.3793, 0.4028, 0.3621, 0.4064, 0.3365, 0.426, 0.3456, 0.6624, 0.3128, 0.6768, 0.3239, 0.6391, 0.3573, 0.6345, 0.3323, 0.4028, 0.3621, 0.3627, 0.3297, 0.3771, 0.3177, 0.4064, 0.3365, 0.6684, 0.298, 0.6875, 0.3115, 0.6768, 0.3239, 0.6624, 0.3128, 0.3627, 0.3297, 0.3512, 0.3174, 0.3703, 0.3026, 0.3771, 0.3177, 0.6641, 0.2779, 0.6839, 0.28, 0.6875, 0.3115, 0.6684, 0.298, 0.3512, 0.3174, 0.3537, 0.2846, 0.3741, 0.2818, 0.3703, 0.3026, 0.6392, 0.253, 0.6648, 0.2532, 0.6839, 0.28, 0.6641, 0.2779, 0.3537, 0.2846, 0.3727, 0.2564, 0.3989, 0.2556, 0.3741, 0.2818, 0.614, 0.2427, 0.6215, 0.2278, 0.6648, 0.2532, 0.6392, 0.253, 0.3727, 0.2564, 0.4165, 0.2295, 0.4245, 0.2445, 0.3989, 0.2556, 0.5729, 0.2586, 0.5531, 0.2096, 0.6215, 0.2278, 0.614, 0.2427, 0.4165, 0.2295, 0.4853, 0.2101, 0.4664, 0.2597, 0.4245, 0.2445, 0.5729, 0.2586, 0.5639, 0.272, 0.5198, 0.2489, 0.5531, 0.2096, 0.5198, 0.2489, 0.4759, 0.2731, 0.4664, 0.2597, 0.4853, 0.2101, 0.5773, 0.3402, 0.5597, 0.357, 0.5211, 0.3439, 0.5585, 0.3166, 0.5211, 0.3439, 0.4829, 0.3585, 0.4646, 0.3422, 0.4826, 0.3178, 0.5585, 0.3166, 0.5211, 0.3439, 0.5203, 0.2948, 0.5569, 0.2912, 0.5203, 0.2948, 0.5211, 0.3439, 0.4826, 0.3178, 0.4834, 0.2922, 0.5198, 0.2489, 0.5639, 0.272, 0.5569, 0.2912, 0.5203, 0.2948, 0.4834, 0.2922, 0.4759, 0.2731, 0.5198, 0.2489, 0.5203, 0.2948, 0.5255, 0.06897, 0.5189, 0.0679, 0.5189, 0.05968, 0.5364, 0.06207, 0.5189, 0.05968, 0.5189, 0.0679, 0.5124, 0.06896, 0.5015, 0.06204, 0.5312, 0.07383, 0.5255, 0.06897, 0.5364, 0.06207, 0.5428, 0.06409, 0.5015, 0.06204, 0.5124, 0.06896, 0.5066, 0.07381, 0.4951, 0.06405, 0.531, 0.08743, 0.5312, 0.07383, 0.5428, 0.06409, 0.5463, 0.07267, 0.4951, 0.06405, 0.5066, 0.07381, 0.5068, 0.08742, 0.4916, 0.07262, 0.5556, 0.1217, 0.532, 0.1277, 0.5327, 0.09092, 0.5483, 0.08489, 0.5052, 0.09091, 0.5058, 0.1277, 0.4822, 0.1218, 0.4895, 0.08486, 0.531, 0.08743, 0.5463, 0.07267, 0.5483, 0.08489, 0.5327, 0.09092, 0.4895, 0.08486, 0.4916, 0.07262, 0.5068, 0.08742, 0.5052, 0.09091, 0.5381, 0.1584, 0.519, 0.1517, 0.5189, 0.1284, 0.532, 0.1277, 0.5189, 0.1284, 0.519, 0.1517, 0.4999, 0.1584, 0.5058, 0.1277, 0.5327, 0.09092, 0.532, 0.1277, 0.5189, 0.1284, 0.5189, 0.09395, 0.5189, 0.1284, 0.5058, 0.1277, 0.5052, 0.09091, 0.5189, 0.09395, 0.5189, 0.08518, 0.531, 0.08743, 0.5327, 0.09092, 0.5189, 0.09395, 0.5052, 0.09091, 0.5068, 0.08742, 0.5189, 0.08518, 0.5189, 0.09395, 0.5484, 0.1736, 0.538, 0.176, 0.5352, 0.1668, 0.5381, 0.1584, 0.5028, 0.1669, 0.5001, 0.176, 0.4897, 0.1737, 0.4999, 0.1584, 0.5443, 0.1934, 0.5372, 0.1876, 0.538, 0.176, 0.5484, 0.1736, 0.5001, 0.176, 0.5009, 0.1876, 0.494, 0.1934, 0.4897, 0.1737, 0.5198, 0.2008, 0.5288, 0.1918, 0.5372, 0.1876, 0.5443, 0.1934, 0.5009, 0.1876, 0.5092, 0.1916, 0.5198, 0.2008, 0.494, 0.1934, 0.5176, 0.1906, 0.5191, 0.1854, 0.5288, 0.1918, 0.5198, 0.2008, 0.5092, 0.1916, 0.5191, 0.1854, 0.5176, 0.1906, 0.5198, 0.2008, 0.519, 0.1517, 0.5381, 0.1584, 0.5352, 0.1668, 0.519, 0.159, 0.5028, 0.1669, 0.4999, 0.1584, 0.519, 0.1517, 0.519, 0.159, 0.519, 0.159, 0.5352, 0.1668, 0.5311, 0.1716, 0.519, 0.1656, 0.5069, 0.1717, 0.5028, 0.1669, 0.519, 0.159, 0.519, 0.1656, 0.5191, 0.1854, 0.5191, 0.1795, 0.5282, 0.1863, 0.5288, 0.1918, 0.5098, 0.1863, 0.5191, 0.1795, 0.5191, 0.1854, 0.5092, 0.1916, 0.5288, 0.1918, 0.5282, 0.1863, 0.5335, 0.1842, 0.5372, 0.1876, 0.5045, 0.1842, 0.5098, 0.1863, 0.5092, 0.1916, 0.5009, 0.1876, 0.5372, 0.1876, 0.5335, 0.1842, 0.5334, 0.1767, 0.538, 0.176, 0.5046, 0.1768, 0.5045, 0.1842, 0.5009, 0.1876, 0.5001, 0.176, 0.538, 0.176, 0.5334, 0.1767, 0.5311, 0.1716, 0.5352, 0.1668, 0.5069, 0.1717, 0.5046, 0.1768, 0.5001, 0.176, 0.5028, 0.1669, 0.5191, 0.1795, 0.5334, 0.1767, 0.5335, 0.1842, 0.5282, 0.1863, 0.5045, 0.1842, 0.5046, 0.1768, 0.5191, 0.1795, 0.5098, 0.1863, 0.5191, 0.1795, 0.519, 0.1656, 0.5311, 0.1716, 0.5334, 0.1767, 0.5069, 0.1717, 0.519, 0.1656, 0.5191, 0.1795, 0.5046, 0.1768, 0.5198, 0.2008, 0.5443, 0.1934, 0.5531, 0.2096, 0.5198, 0.2489, 0.4853, 0.2101, 0.494, 0.1934, 0.5198, 0.2008, 0.5198, 0.2489, 0.5443, 0.1934, 0.5484, 0.1736, 0.5616, 0.1678, 0.5531, 0.2096, 0.4764, 0.168, 0.4897, 0.1737, 0.494, 0.1934, 0.4853, 0.2101, 0.5484, 0.1736, 0.5381, 0.1584, 0.5595, 0.1493, 0.5616, 0.1678, 0.4784, 0.1494, 0.4999, 0.1584, 0.4897, 0.1737, 0.4764, 0.168, 0.5381, 0.1584, 0.532, 0.1277, 0.5556, 0.1217, 0.5595, 0.1493, 0.4822, 0.1218, 0.5058, 0.1277, 0.4999, 0.1584, 0.4784, 0.1494, 0.5831, 0.1085, 0.5961, 0.1334, 0.5595, 0.1493, 0.5556, 0.1217, 0.4784, 0.1494, 0.4414, 0.1336, 0.4545, 0.1085, 0.4822, 0.1218, 0.5961, 0.1334, 0.6012, 0.1479, 0.5616, 0.1678, 0.5595, 0.1493, 0.4764, 0.168, 0.4363, 0.1482, 0.4414, 0.1336, 0.4784, 0.1494, 0.6055, 0.1651, 0.5531, 0.2096, 0.5616, 0.1678, 0.6012, 0.1479, 0.4764, 0.168, 0.4853, 0.2101, 0.432, 0.1656, 0.4363, 0.1482, 0.531, 0.08743, 0.5189, 0.08518, 0.5189, 0.08387, 0.5289, 0.08496, 0.5189, 0.08387, 0.5189, 0.08518, 0.5068, 0.08742, 0.5089, 0.08495, 0.5312, 0.07383, 0.531, 0.08743, 0.5289, 0.08496, 0.529, 0.07543, 0.5089, 0.08495, 0.5068, 0.08742, 0.5066, 0.07381, 0.5088, 0.07542, 0.5255, 0.06897, 0.5312, 0.07383, 0.529, 0.07543, 0.5238, 0.07051, 0.5088, 0.07542, 0.5066, 0.07381, 0.5124, 0.06896, 0.5141, 0.0705, 0.5189, 0.0679, 0.5255, 0.06897, 0.5238, 0.07051, 0.5189, 0.06947, 0.5141, 0.0705, 0.5124, 0.06896, 0.5189, 0.0679, 0.5189, 0.06947, 0.5189, 0.06947, 0.5238, 0.07051, 0.5216, 0.07497, 0.5189, 0.07426, 0.5163, 0.07497, 0.5141, 0.0705, 0.5189, 0.06947, 0.5189, 0.07426, 0.5238, 0.07051, 0.529, 0.07543, 0.5242, 0.07669, 0.5216, 0.07497, 0.5136, 0.07668, 0.5088, 0.07542, 0.5141, 0.0705, 0.5163, 0.07497, 0.529, 0.07543, 0.5289, 0.08496, 0.5246, 0.07989, 0.5242, 0.07669, 0.5133, 0.07988, 0.5089, 0.08495, 0.5088, 0.07542, 0.5136, 0.07668, 0.5289, 0.08496, 0.5189, 0.08387, 0.5189, 0.07933, 0.5246, 0.07989, 0.5189, 0.07933, 0.5189, 0.08387, 0.5089, 0.08495, 0.5133, 0.07988, 0.5189, 0.07933, 0.5189, 0.07426, 0.5216, 0.07497, 0.5246, 0.07989, 0.5163, 0.07497, 0.5189, 0.07426, 0.5189, 0.07933, 0.5133, 0.07988, 0.5246, 0.07989, 0.5216, 0.07497, 0.5242, 0.07669, 0.5136, 0.07668, 0.5163, 0.07497, 0.5133, 0.07988, 0.5569, 0.2912, 0.5639, 0.272, 0.5718, 0.2773, 0.5684, 0.2929, 0.4681, 0.2786, 0.4759, 0.2731, 0.4834, 0.2922, 0.472, 0.2943, 0.5585, 0.3166, 0.5569, 0.2912, 0.5684, 0.2929, 0.5731, 0.3114, 0.472, 0.2943, 0.4834, 0.2922, 0.4826, 0.3178, 0.4678, 0.3131, 0.5773, 0.3402, 0.5585, 0.3166, 0.5731, 0.3114, 0.5849, 0.3277, 0.4678, 0.3131, 0.4826, 0.3178, 0.4646, 0.3422, 0.4565, 0.33, 0.5639, 0.272, 0.5729, 0.2586, 0.5807, 0.2666, 0.5718, 0.2773, 0.4587, 0.268, 0.4664, 0.2597, 0.4759, 0.2731, 0.4681, 0.2786, 0.5729, 0.2586, 0.614, 0.2427, 0.6117, 0.2557, 0.5807, 0.2666, 0.4271, 0.2577, 0.4245, 0.2445, 0.4664, 0.2597, 0.4587, 0.268, 0.614, 0.2427, 0.6392, 0.253, 0.6325, 0.2629, 0.6117, 0.2557, 0.4061, 0.2655, 0.3989, 0.2556, 0.4245, 0.2445, 0.4271, 0.2577, 0.6392, 0.253, 0.6641, 0.2779, 0.6537, 0.28, 0.6325, 0.2629, 0.3849, 0.2836, 0.3741, 0.2818, 0.3989, 0.2556, 0.4061, 0.2655, 0.6641, 0.2779, 0.6684, 0.298, 0.6561, 0.2976, 0.6537, 0.28, 0.383, 0.3019, 0.3703, 0.3026, 0.3741, 0.2818, 0.3849, 0.2836, 0.6684, 0.298, 0.6624, 0.3128, 0.6528, 0.3102, 0.6561, 0.2976, 0.3869, 0.3146, 0.3771, 0.3177, 0.3703, 0.3026, 0.383, 0.3019, 0.6624, 0.3128, 0.6345, 0.3323, 0.629, 0.3239, 0.6528, 0.3102, 0.4116, 0.3277, 0.4064, 0.3365, 0.3771, 0.3177, 0.3869, 0.3146, 0.6345, 0.3323, 0.6155, 0.342, 0.6144, 0.332, 0.629, 0.3239, 0.4267, 0.3354, 0.426, 0.3456, 0.4064, 0.3365, 0.4116, 0.3277, 0.6155, 0.342, 0.5998, 0.3448, 0.601, 0.3336, 0.6144, 0.332, 0.4403, 0.3365, 0.442, 0.3478, 0.426, 0.3456, 0.4267, 0.3354, 0.5998, 0.3448, 0.5773, 0.3402, 0.5849, 0.3277, 0.601, 0.3336, 0.4565, 0.33, 0.4646, 0.3422, 0.442, 0.3478, 0.4403, 0.3365, 0.601, 0.3336, 0.5849, 0.3277, 0.5906, 0.3215, 0.6018, 0.3285, 0.4504, 0.3239, 0.4565, 0.33, 0.4403, 0.3365, 0.4394, 0.3313, 0.6144, 0.332, 0.601, 0.3336, 0.6018, 0.3285, 0.6133, 0.3271, 0.4394, 0.3313, 0.4403, 0.3365, 0.4267, 0.3354, 0.4276, 0.3304, 0.629, 0.3239, 0.6144, 0.332, 0.6133, 0.3271, 0.6269, 0.3205, 0.4276, 0.3304, 0.4267, 0.3354, 0.4116, 0.3277, 0.4136, 0.3242, 0.6528, 0.3102, 0.629, 0.3239, 0.6269, 0.3205, 0.6462, 0.3064, 0.4136, 0.3242, 0.4116, 0.3277, 0.3869, 0.3146, 0.3934, 0.3105, 0.6561, 0.2976, 0.6528, 0.3102, 0.6462, 0.3064, 0.6495, 0.2962, 0.3934, 0.3105, 0.3869, 0.3146, 0.383, 0.3019, 0.3897, 0.3002, 0.6537, 0.28, 0.6561, 0.2976, 0.6495, 0.2962, 0.6478, 0.2835, 0.3897, 0.3002, 0.383, 0.3019, 0.3849, 0.2836, 0.391, 0.2871, 0.6325, 0.2629, 0.6537, 0.28, 0.6478, 0.2835, 0.6298, 0.2673, 0.391, 0.2871, 0.3849, 0.2836, 0.4061, 0.2655, 0.4089, 0.27, 0.6117, 0.2557, 0.6325, 0.2629, 0.6298, 0.2673, 0.6126, 0.2616, 0.4089, 0.27, 0.4061, 0.2655, 0.4271, 0.2577, 0.4263, 0.2637, 0.5807, 0.2666, 0.6117, 0.2557, 0.6126, 0.2616, 0.5852, 0.271, 0.4263, 0.2637, 0.4271, 0.2577, 0.4587, 0.268, 0.4544, 0.2726, 0.5718, 0.2773, 0.5807, 0.2666, 0.5852, 0.271, 0.5781, 0.2819, 0.4544, 0.2726, 0.4587, 0.268, 0.4681, 0.2786, 0.4618, 0.2834, 0.5849, 0.3277, 0.5731, 0.3114, 0.5795, 0.3093, 0.5906, 0.3215, 0.4612, 0.3112, 0.4678, 0.3131, 0.4565, 0.33, 0.4504, 0.3239, 0.5731, 0.3114, 0.5684, 0.2929, 0.5775, 0.2938, 0.5795, 0.3093, 0.4628, 0.2954, 0.472, 0.2943, 0.4678, 0.3131, 0.4612, 0.3112, 0.5684, 0.2929, 0.5718, 0.2773, 0.5781, 0.2819, 0.5775, 0.2938, 0.4618, 0.2834, 0.4681, 0.2786, 0.472, 0.2943, 0.4628, 0.2954, 0.5219, 0.386, 0.5531, 0.3905, 0.5532, 0.4331, 0.523, 0.4336, 0.4928, 0.4345, 0.4909, 0.3919, 0.5219, 0.386, 0.523, 0.4336, 0.5531, 0.3905, 0.6048, 0.3978, 0.6098, 0.4315, 0.5532, 0.4331, 0.4359, 0.4357, 0.4393, 0.4015, 0.4909, 0.3919, 0.4928, 0.4345, 0.6048, 0.3978, 0.6268, 0.3958, 0.6482, 0.4193, 0.6098, 0.4315, 0.3965, 0.4254, 0.4169, 0.4006, 0.4393, 0.4015, 0.4359, 0.4357, 0.6268, 0.3958, 0.6628, 0.3725, 0.6921, 0.3883, 0.6482, 0.4193, 0.3503, 0.3962, 0.3793, 0.3787, 0.4169, 0.4006, 0.3965, 0.4254, 0.6628, 0.3725, 0.6974, 0.3327, 0.7263, 0.3418, 0.6921, 0.3883, 0.3128, 0.3506, 0.342, 0.3397, 0.3793, 0.3787, 0.3503, 0.3962, 0.6974, 0.3327, 0.7073, 0.3101, 0.7359, 0.3121, 0.7263, 0.3418, 0.3011, 0.3206, 0.3307, 0.3169, 0.342, 0.3397, 0.3128, 0.3506, 0.7073, 0.3101, 0.7153, 0.2654, 0.7299, 0.2564, 0.7359, 0.3121, 0.3049, 0.2611, 0.3205, 0.2703, 0.3307, 0.3169, 0.3011, 0.3206, 0.7153, 0.2654, 0.6764, 0.2332, 0.6982, 0.2169, 0.7299, 0.2564, 0.3374, 0.2192, 0.3603, 0.2359, 0.3205, 0.2703, 0.3049, 0.2611, 0.6764, 0.2332, 0.6474, 0.2005, 0.6631, 0.1907, 0.6982, 0.2169, 0.3735, 0.1919, 0.3897, 0.2019, 0.3603, 0.2359, 0.3374, 0.2192, 0.6269, 0.01561, 0.6494, 0.02238, 0.6605, 0.07608, 0.6214, 0.04809, 0.3768, 0.0753, 0.3888, 0.02159, 0.4113, 0.01513, 0.4164, 0.04763, 0.5675, 0.000144, 0.6269, 0.01561, 0.6214, 0.04809, 0.5772, 0.0328, 0.4164, 0.04763, 0.4113, 0.01513, 0.4706, 0.000144, 0.4608, 0.03266, 0.5189, 0.02489, 0.5675, 0.000144, 0.5772, 0.0328, 0.5474, 0.04172, 0.4608, 0.03266, 0.4706, 0.000144, 0.5189, 0.02489, 0.4905, 0.04167, 0.5403, 0.05381, 0.5189, 0.05029, 0.5189, 0.02489, 0.5474, 0.04172, 0.5189, 0.02489, 0.5189, 0.05029, 0.4976, 0.05377, 0.4905, 0.04167, 0.5519, 0.05834, 0.5403, 0.05381, 0.5474, 0.04172, 0.5581, 0.05387, 0.4905, 0.04167, 0.4976, 0.05377, 0.486, 0.05827, 0.4798, 0.05378, 0.5551, 0.0619, 0.5519, 0.05834, 0.5581, 0.05387, 0.577, 0.058, 0.4798, 0.05378, 0.486, 0.05827, 0.4828, 0.06183, 0.4609, 0.05785, 0.5638, 0.07659, 0.5551, 0.0619, 0.577, 0.058, 0.6117, 0.07827, 0.4609, 0.05785, 0.4828, 0.06183, 0.474, 0.07651, 0.4259, 0.07799, 0.577, 0.058, 0.5772, 0.0328, 0.6214, 0.04809, 0.6117, 0.07827, 0.4164, 0.04763, 0.4608, 0.03266, 0.4609, 0.05785, 0.4259, 0.07799, 0.577, 0.058, 0.5581, 0.05387, 0.5474, 0.04172, 0.5772, 0.0328, 0.4905, 0.04167, 0.4798, 0.05378, 0.4609, 0.05785, 0.4608, 0.03266, 0.6267, 0.1114, 0.6117, 0.07827, 0.6214, 0.04809, 0.6605, 0.07608, 0.4164, 0.04763, 0.4259, 0.07799, 0.4106, 0.1112, 0.3768, 0.0753, 0.5831, 0.1085, 0.5638, 0.07659, 0.6117, 0.07827, 0.6267, 0.1114, 0.4259, 0.07799, 0.474, 0.07651, 0.4545, 0.1085, 0.4106, 0.1112, 0.5961, 0.1334, 0.6295, 0.1305, 0.6235, 0.1468, 0.6012, 0.1479, 0.4137, 0.1472, 0.4076, 0.1306, 0.4414, 0.1336, 0.4363, 0.1482, 0.5831, 0.1085, 0.6267, 0.1114, 0.6295, 0.1305, 0.5961, 0.1334, 0.4076, 0.1306, 0.4106, 0.1112, 0.4545, 0.1085, 0.4414, 0.1336, 0.6055, 0.1651, 0.6012, 0.1479, 0.6235, 0.1468, 0.6193, 0.1598, 0.4137, 0.1472, 0.4363, 0.1482, 0.432, 0.1656, 0.418, 0.1604, 0.6055, 0.1651, 0.6193, 0.1598, 0.6631, 0.1907, 0.6474, 0.2005, 0.3735, 0.1919, 0.418, 0.1604, 0.432, 0.1656, 0.3897, 0.2019, 0.9459, 0.07957, 0.8862, 0.1218, 0.8491, 0.09973, 0.8918, 0.03692, 0.1831, 0.09213, 0.1413, 0.1125, 0.07896, 0.06072, 0.1423, 0.02147, 0.8918, 0.03692, 0.8491, 0.09973, 0.7885, 0.08083, 0.8056, 0.01079, 0.2464, 0.07651, 0.1831, 0.09213, 0.1423, 0.02147, 0.2326, 0.003484, 0.8056, 0.01079, 0.7885, 0.08083, 0.687, 0.0772, 0.6724, 0.0222, 0.3499, 0.07596, 0.2464, 0.07651, 0.2326, 0.003484, 0.366, 0.02099, 0.6724, 0.0222, 0.687, 0.0772, 0.6605, 0.07608, 0.6494, 0.02238, 0.3768, 0.0753, 0.3499, 0.07596, 0.366, 0.02099, 0.3888, 0.02159, 0.6267, 0.1114, 0.6605, 0.07608, 0.687, 0.0772, 0.6295, 0.1305, 0.3499, 0.07596, 0.3768, 0.0753, 0.4106, 0.1112, 0.4076, 0.1306, 0.7299, 0.2564, 0.6982, 0.2169, 0.7602, 0.1932, 0.789, 0.2333, 0.2716, 0.1939, 0.3374, 0.2192, 0.3049, 0.2611, 0.2413, 0.237, 0.9945, 0.1677, 0.9091, 0.1833, 0.8862, 0.1218, 0.9459, 0.07957, 0.1413, 0.1125, 0.1079, 0.1791, 0.01183, 0.1554, 0.07896, 0.06072, 0.9117, 0.4024, 0.8629, 0.3386, 0.8941, 0.3019, 0.9629, 0.3448, 0.1238, 0.3155, 0.1606, 0.3568, 0.1064, 0.4327, 0.04397, 0.367, 0.9629, 0.3448, 0.8941, 0.3019, 0.9154, 0.2598, 0.9999, 0.2546, 0.09896, 0.267, 0.1238, 0.3155, 0.04397, 0.367, 0.000144, 0.2591, 0.9999, 0.2546, 0.9154, 0.2598, 0.9091, 0.1833, 0.9945, 0.1677, 0.1079, 0.1791, 0.09896, 0.267, 0.000144, 0.2591, 0.01183, 0.1554, 0.7495, 0.3347, 0.7359, 0.3121, 0.7663, 0.3008, 0.7892, 0.3137, 0.2674, 0.3101, 0.3011, 0.3206, 0.2882, 0.3465, 0.243, 0.3256, 0.7892, 0.3137, 0.7663, 0.3008, 0.8153, 0.2764, 0.8462, 0.2934, 0.2131, 0.2852, 0.2674, 0.3101, 0.243, 0.3256, 0.1785, 0.305, 0.8462, 0.2934, 0.8153, 0.2764, 0.845, 0.2564, 0.8735, 0.2659, 0.1797, 0.2633, 0.2131, 0.2852, 0.1785, 0.305, 0.1471, 0.2743, 0.8735, 0.2659, 0.845, 0.2564, 0.8591, 0.2282, 0.887, 0.2338, 0.1628, 0.2317, 0.1797, 0.2633, 0.1471, 0.2743, 0.1315, 0.2376, 0.8424, 0.1952, 0.875, 0.1847, 0.887, 0.2338, 0.8591, 0.2282, 0.1315, 0.2376, 0.1452, 0.1827, 0.1768, 0.1962, 0.1628, 0.2317, 0.9091, 0.1833, 0.9154, 0.2598, 0.887, 0.2338, 0.875, 0.1847, 0.1315, 0.2376, 0.09896, 0.267, 0.1079, 0.1791, 0.1452, 0.1827, 0.9154, 0.2598, 0.8941, 0.3019, 0.8735, 0.2659, 0.887, 0.2338, 0.1471, 0.2743, 0.1238, 0.3155, 0.09896, 0.267, 0.1315, 0.2376, 0.8941, 0.3019, 0.8629, 0.3386, 0.8462, 0.2934, 0.8735, 0.2659, 0.1785, 0.305, 0.1606, 0.3568, 0.1238, 0.3155, 0.1471, 0.2743, 0.8629, 0.3386, 0.7943, 0.3641, 0.7892, 0.3137, 0.8462, 0.2934, 0.243, 0.3256, 0.2398, 0.3826, 0.1606, 0.3568, 0.1785, 0.305, 0.7702, 0.3795, 0.7495, 0.3347, 0.7892, 0.3137, 0.7943, 0.3641, 0.243, 0.3256, 0.2882, 0.3465, 0.2681, 0.3987, 0.2398, 0.3826, 0.8455, 0.45, 0.7943, 0.3641, 0.8629, 0.3386, 0.9117, 0.4024, 0.1606, 0.3568, 0.2398, 0.3826, 0.1853, 0.4841, 0.1064, 0.4327, 0.8159, 0.4454, 0.7706, 0.4443, 0.7557, 0.4186, 0.7702, 0.3795, 0.287, 0.4429, 0.2714, 0.4733, 0.2193, 0.4772, 0.2681, 0.3987, 0.8159, 0.4454, 0.7702, 0.3795, 0.7943, 0.3641, 0.8455, 0.45, 0.2398, 0.3826, 0.2681, 0.3987, 0.2193, 0.4772, 0.1853, 0.4841, 0.8198, 0.4681, 0.8159, 0.4454, 0.8455, 0.45, 0.1853, 0.4841, 0.2193, 0.4772, 0.2159, 0.5036, 0.7359, 0.3121, 0.7299, 0.2564, 0.789, 0.2333, 0.7663, 0.3008, 0.2413, 0.237, 0.3049, 0.2611, 0.3011, 0.3206, 0.2674, 0.3101, 0.789, 0.2333, 0.8096, 0.2339, 0.8153, 0.2764, 0.7663, 0.3008, 0.2131, 0.2852, 0.2192, 0.2374, 0.2413, 0.237, 0.2674, 0.3101, 0.8096, 0.2339, 0.8293, 0.2196, 0.845, 0.2564, 0.8153, 0.2764, 0.1797, 0.2633, 0.1991, 0.2225, 0.2192, 0.2374, 0.2131, 0.2852, 0.8424, 0.1952, 0.8591, 0.2282, 0.845, 0.2564, 0.8293, 0.2196, 0.1797, 0.2633, 0.1628, 0.2317, 0.1768, 0.1962, 0.1991, 0.2225, 0.687, 0.0772, 0.7885, 0.08083, 0.7865, 0.1176, 0.7155, 0.1397, 0.2467, 0.1148, 0.2464, 0.07651, 0.3499, 0.07596, 0.3195, 0.1394, 0.7602, 0.1932, 0.7155, 0.1397, 0.7865, 0.1176, 0.7855, 0.1523, 0.2467, 0.1148, 0.3195, 0.1394, 0.2716, 0.1939, 0.246, 0.151, 0.6982, 0.2169, 0.6631, 0.1907, 0.7155, 0.1397, 0.7602, 0.1932, 0.3195, 0.1394, 0.3735, 0.1919, 0.3374, 0.2192, 0.2716, 0.1939, 0.6631, 0.1907, 0.6235, 0.1468, 0.6295, 0.1305, 0.7155, 0.1397, 0.4076, 0.1306, 0.4137, 0.1472, 0.3735, 0.1919, 0.3195, 0.1394, 0.6295, 0.1305, 0.687, 0.0772, 0.7155, 0.1397, 0.3195, 0.1394, 0.3499, 0.07596, 0.4076, 0.1306, 0.6631, 0.1907, 0.6193, 0.1598, 0.6235, 0.1468, 0.4137, 0.1472, 0.418, 0.1604, 0.3735, 0.1919, 0.8424, 0.1952, 0.8374, 0.1564, 0.8582, 0.1378, 0.875, 0.1847, 0.1717, 0.1323, 0.1966, 0.1552, 0.1768, 0.1962, 0.1452, 0.1827, 0.9091, 0.1833, 0.875, 0.1847, 0.8582, 0.1378, 0.8862, 0.1218, 0.1717, 0.1323, 0.1452, 0.1827, 0.1079, 0.1791, 0.1413, 0.1125, 0.7855, 0.1523, 0.7865, 0.1176, 0.8582, 0.1378, 0.8374, 0.1564, 0.1717, 0.1323, 0.2467, 0.1148, 0.246, 0.151, 0.1966, 0.1552, 0.7885, 0.08083, 0.8491, 0.09973, 0.8582, 0.1378, 0.7865, 0.1176, 0.1717, 0.1323, 0.1831, 0.09213, 0.2464, 0.07651, 0.2467, 0.1148, 0.8862, 0.1218, 0.8582, 0.1378, 0.8491, 0.09973, 0.1831, 0.09213, 0.1717, 0.1323, 0.1413, 0.1125, 0.5062, 0.9049, 0.4324, 0.8949, 0.4388, 0.8702, 0.4911, 0.8817, 0.3159, 0.8682, 0.3216, 0.8932, 0.2472, 0.9012, 0.263, 0.8783, 0.5062, 0.9049, 0.4911, 0.8817, 0.5728, 0.8605, 0.6048, 0.8799, 0.1815, 0.8547, 0.263, 0.8783, 0.2472, 0.9012, 0.1487, 0.8733, 0.6048, 0.8799, 0.5728, 0.8605, 0.5864, 0.794, 0.62, 0.7916, 0.1697, 0.7875, 0.1815, 0.8547, 0.1487, 0.8733, 0.1361, 0.7841, 0.62, 0.7916, 0.5864, 0.794, 0.549, 0.7464, 0.5638, 0.7392, 0.2087, 0.7409, 0.1697, 0.7875, 0.1361, 0.7841, 0.1941, 0.7332, 0.5638, 0.7392, 0.549, 0.7464, 0.5003, 0.7117, 0.5083, 0.6977, 0.2584, 0.7075, 0.2087, 0.7409, 0.1941, 0.7332, 0.2508, 0.6932, 0.5083, 0.6977, 0.5003, 0.7117, 0.4386, 0.6807, 0.4348, 0.6589, 0.321, 0.678, 0.2584, 0.7075, 0.2508, 0.6932, 0.3253, 0.6562, 0.5003, 0.7117, 0.5057, 0.7309, 0.453, 0.7, 0.4386, 0.6807, 0.3061, 0.697, 0.2525, 0.7266, 0.2584, 0.7075, 0.321, 0.678, 0.549, 0.7464, 0.5429, 0.7558, 0.5057, 0.7309, 0.5003, 0.7117, 0.2525, 0.7266, 0.2146, 0.7504, 0.2087, 0.7409, 0.2584, 0.7075, 0.5864, 0.794, 0.5681, 0.7874, 0.5429, 0.7558, 0.549, 0.7464, 0.2146, 0.7504, 0.1883, 0.7814, 0.1697, 0.7875, 0.2087, 0.7409, 0.5728, 0.8605, 0.5555, 0.8264, 0.5681, 0.7874, 0.5864, 0.794, 0.1883, 0.7814, 0.1998, 0.8209, 0.1815, 0.8547, 0.1697, 0.7875, 0.4911, 0.8817, 0.5012, 0.8444, 0.5555, 0.8264, 0.5728, 0.8605, 0.1998, 0.8209, 0.2538, 0.8405, 0.263, 0.8783, 0.1815, 0.8547, 0.4911, 0.8817, 0.4388, 0.8702, 0.4578, 0.84, 0.5012, 0.8444, 0.2976, 0.8374, 0.3159, 0.8682, 0.263, 0.8783, 0.2538, 0.8405, 0.7602, 0.1932, 0.7855, 0.1523, 0.796, 0.177, 0.7832, 0.1874, 0.2336, 0.1756, 0.246, 0.151, 0.2716, 0.1939, 0.247, 0.1871, 0.391, 0.6119, 0.4348, 0.6589, 0.4386, 0.6807, 0.3948, 0.6861, 0.321, 0.678, 0.3253, 0.6562, 0.3699, 0.6102, 0.3648, 0.6844, 0.789, 0.2333, 0.7602, 0.1932, 0.7832, 0.1874, 0.8096, 0.2339, 0.247, 0.1871, 0.2716, 0.1939, 0.2413, 0.237, 0.2192, 0.2374, 0.3917, 0.8621, 0.4016, 0.8415, 0.4388, 0.8702, 0.4324, 0.8949, 0.3159, 0.8682, 0.354, 0.8403, 0.3634, 0.8613, 0.3216, 0.8932, 0.4386, 0.6807, 0.453, 0.7, 0.435, 0.7183, 0.3948, 0.6861, 0.3237, 0.7157, 0.3061, 0.697, 0.321, 0.678, 0.3648, 0.6844, 0.4337, 0.7297, 0.3847, 0.7103, 0.3948, 0.6861, 0.435, 0.7183, 0.3648, 0.6844, 0.3744, 0.709, 0.3247, 0.7272, 0.3237, 0.7157, 0.411, 0.7477, 0.3847, 0.7103, 0.4337, 0.7297, 0.4278, 0.7428, 0.3247, 0.7272, 0.3744, 0.709, 0.347, 0.7458, 0.3303, 0.7405, 0.4181, 0.7849, 0.3847, 0.7954, 0.3847, 0.7103, 0.411, 0.7477, 0.3744, 0.709, 0.3723, 0.7945, 0.339, 0.7831, 0.347, 0.7458, 0.4016, 0.8415, 0.3847, 0.7954, 0.4181, 0.7849, 0.4313, 0.8175, 0.339, 0.7831, 0.3723, 0.7945, 0.354, 0.8403, 0.3248, 0.8155, 0.4388, 0.8702, 0.4016, 0.8415, 0.4313, 0.8175, 0.4578, 0.84, 0.3248, 0.8155, 0.354, 0.8403, 0.3159, 0.8682, 0.2976, 0.8374, 0.8096, 0.2339, 0.8163, 0.2031, 0.8251, 0.2098, 0.8293, 0.2196, 0.1998, 0.2148, 0.2098, 0.2062, 0.2192, 0.2374, 0.1991, 0.2225, 0.8096, 0.2339, 0.7832, 0.1874, 0.8022, 0.1846, 0.8163, 0.2031, 0.2265, 0.1831, 0.247, 0.1871, 0.2192, 0.2374, 0.2098, 0.2062, 0.7832, 0.1874, 0.796, 0.177, 0.8022, 0.1846, 0.2265, 0.1831, 0.2336, 0.1756, 0.247, 0.1871, 0.4578, 0.84, 0.4313, 0.8175, 0.4485, 0.8046, 0.4734, 0.8247, 0.3079, 0.802, 0.3248, 0.8155, 0.2976, 0.8374, 0.2824, 0.8215, 0.4313, 0.8175, 0.4181, 0.7849, 0.4359, 0.7796, 0.4485, 0.8046, 0.3212, 0.7772, 0.339, 0.7831, 0.3248, 0.8155, 0.3079, 0.802, 0.4181, 0.7849, 0.411, 0.7477, 0.4237, 0.7542, 0.4359, 0.7796, 0.3341, 0.752, 0.347, 0.7458, 0.339, 0.7831, 0.3212, 0.7772, 0.411, 0.7477, 0.4278, 0.7428, 0.4379, 0.7498, 0.4237, 0.7542, 0.3199, 0.7473, 0.3303, 0.7405, 0.347, 0.7458, 0.3341, 0.752, 0.4278, 0.7428, 0.4337, 0.7297, 0.4454, 0.732, 0.4379, 0.7498, 0.3129, 0.7292, 0.3247, 0.7272, 0.3303, 0.7405, 0.3199, 0.7473, 0.4337, 0.7297, 0.435, 0.7183, 0.441, 0.7244, 0.4454, 0.732, 0.3175, 0.7217, 0.3237, 0.7157, 0.3247, 0.7272, 0.3129, 0.7292, 0.435, 0.7183, 0.453, 0.7, 0.4553, 0.7137, 0.441, 0.7244, 0.3035, 0.7107, 0.3061, 0.697, 0.3237, 0.7157, 0.3175, 0.7217, 0.5012, 0.8444, 0.4578, 0.84, 0.4734, 0.8247, 0.5125, 0.8288, 0.2824, 0.8215, 0.2976, 0.8374, 0.2538, 0.8405, 0.243, 0.8246, 0.5555, 0.8264, 0.5012, 0.8444, 0.5125, 0.8288, 0.5509, 0.8118, 0.243, 0.8246, 0.2538, 0.8405, 0.1998, 0.8209, 0.2048, 0.8064, 0.5681, 0.7874, 0.5555, 0.8264, 0.5509, 0.8118, 0.5521, 0.7877, 0.2048, 0.8064, 0.1998, 0.8209, 0.1883, 0.7814, 0.2043, 0.7822, 0.5429, 0.7558, 0.5681, 0.7874, 0.5521, 0.7877, 0.5394, 0.7645, 0.2043, 0.7822, 0.1883, 0.7814, 0.2146, 0.7504, 0.2178, 0.7593, 0.5057, 0.7309, 0.5429, 0.7558, 0.5394, 0.7645, 0.5084, 0.7431, 0.2178, 0.7593, 0.2146, 0.7504, 0.2525, 0.7266, 0.2494, 0.7387, 0.453, 0.7, 0.5057, 0.7309, 0.5084, 0.7431, 0.4553, 0.7137, 0.2494, 0.7387, 0.2525, 0.7266, 0.3061, 0.697, 0.3035, 0.7107, 0.4379, 0.7498, 0.4454, 0.732, 0.4708, 0.7484, 0.4548, 0.7617, 0.287, 0.745, 0.3129, 0.7292, 0.3199, 0.7473, 0.3027, 0.7587, 0.4548, 0.7617, 0.4708, 0.7484, 0.4889, 0.7705, 0.4754, 0.7839, 0.2683, 0.7667, 0.287, 0.745, 0.3027, 0.7587, 0.2814, 0.7805, 0.4754, 0.7839, 0.4889, 0.7705, 0.5037, 0.7876, 0.4945, 0.8025, 0.253, 0.7834, 0.2683, 0.7667, 0.2814, 0.7805, 0.2618, 0.7986, 0.4945, 0.8025, 0.5037, 0.7876, 0.5186, 0.7916, 0.5168, 0.8073, 0.2379, 0.787, 0.253, 0.7834, 0.2618, 0.7986, 0.2392, 0.8029, 0.5125, 0.8288, 0.4734, 0.8247, 0.4945, 0.8025, 0.5168, 0.8073, 0.2618, 0.7986, 0.2824, 0.8215, 0.243, 0.8246, 0.2392, 0.8029, 0.4485, 0.8046, 0.4754, 0.7839, 0.4945, 0.8025, 0.4734, 0.8247, 0.2618, 0.7986, 0.2814, 0.7805, 0.3079, 0.802, 0.2824, 0.8215, 0.4485, 0.8046, 0.4359, 0.7796, 0.4548, 0.7617, 0.4754, 0.7839, 0.3027, 0.7587, 0.3212, 0.7772, 0.3079, 0.802, 0.2814, 0.7805, 0.4379, 0.7498, 0.4548, 0.7617, 0.4359, 0.7796, 0.4237, 0.7542, 0.3212, 0.7772, 0.3027, 0.7587, 0.3199, 0.7473, 0.3341, 0.752, 0.441, 0.7244, 0.4553, 0.7137, 0.4708, 0.7484, 0.4454, 0.732, 0.287, 0.745, 0.3035, 0.7107, 0.3175, 0.7217, 0.3129, 0.7292, 0.5084, 0.7431, 0.4889, 0.7705, 0.4708, 0.7484, 0.4553, 0.7137, 0.287, 0.745, 0.2683, 0.7667, 0.2494, 0.7387, 0.3035, 0.7107, 0.5394, 0.7645, 0.5037, 0.7876, 0.4889, 0.7705, 0.5084, 0.7431, 0.2683, 0.7667, 0.253, 0.7834, 0.2178, 0.7593, 0.2494, 0.7387, 0.5521, 0.7877, 0.5186, 0.7916, 0.5037, 0.7876, 0.5394, 0.7645, 0.253, 0.7834, 0.2379, 0.787, 0.2043, 0.7822, 0.2178, 0.7593, 0.5509, 0.8118, 0.5168, 0.8073, 0.5186, 0.7916, 0.5521, 0.7877, 0.2379, 0.787, 0.2392, 0.8029, 0.2048, 0.8064, 0.2043, 0.7822, 0.5125, 0.8288, 0.5168, 0.8073, 0.5509, 0.8118, 0.2048, 0.8064, 0.2392, 0.8029, 0.243, 0.8246, 0.5083, 0.6977, 0.4348, 0.6589, 0.4841, 0.6288, 0.5434, 0.6835, 0.2769, 0.6251, 0.3253, 0.6562, 0.2508, 0.6932, 0.2161, 0.6781, 0.5638, 0.7392, 0.5083, 0.6977, 0.5434, 0.6835, 0.5811, 0.7269, 0.2161, 0.6781, 0.2508, 0.6932, 0.1941, 0.7332, 0.1772, 0.7204, 0.62, 0.7916, 0.5638, 0.7392, 0.5811, 0.7269, 0.6167, 0.76, 0.1772, 0.7204, 0.1941, 0.7332, 0.1361, 0.7841, 0.1404, 0.7524, 0.7075, 0.7599, 0.62, 0.7916, 0.6167, 0.76, 0.6606, 0.7412, 0.1404, 0.7524, 0.1361, 0.7841, 0.04953, 0.7488, 0.09704, 0.7321, 0.7455, 0.6521, 0.7075, 0.7599, 0.6606, 0.7412, 0.6773, 0.6704, 0.09704, 0.7321, 0.04953, 0.7488, 0.01941, 0.6397, 0.08356, 0.662, 0.7408, 0.5724, 0.7455, 0.6521, 0.6773, 0.6704, 0.6714, 0.5927, 0.08356, 0.662, 0.01941, 0.6397, 0.03366, 0.5644, 0.09282, 0.5899, 0.6773, 0.6704, 0.5434, 0.6835, 0.4841, 0.6288, 0.6714, 0.5927, 0.2769, 0.6251, 0.2161, 0.6781, 0.08356, 0.662, 0.09282, 0.5899, 0.6773, 0.6704, 0.6606, 0.7412, 0.5811, 0.7269, 0.5434, 0.6835, 0.1772, 0.7204, 0.09704, 0.7321, 0.08356, 0.662, 0.2161, 0.6781, 0.6606, 0.7412, 0.6167, 0.76, 0.5811, 0.7269, 0.1772, 0.7204, 0.1404, 0.7524, 0.09704, 0.7321, 0.8424, 0.1952, 0.8293, 0.2196, 0.8346, 0.2069, 0.8347, 0.207, 0.03366, 0.5644, 0.05122, 0.5227, 0.145, 0.5626, 0.09282, 0.5899, 0.6204, 0.5657, 0.6714, 0.5927, 0.4841, 0.6288, 0.4981, 0.5523, 0.2769, 0.6251, 0.09282, 0.5899, 0.145, 0.5626, 0.2642, 0.5501, 0.391, 0.6119, 0.4981, 0.5523, 0.4841, 0.6288, 0.4348, 0.6589, 0.2769, 0.6251, 0.2642, 0.5501, 0.3699, 0.6102, 0.3253, 0.6562])
me_suzanne.use_remesh_fix_poles = True
me_suzanne.use_remesh_preserve_attributes = False
me_suzanne.use_mirror_vertex_groups = False
me_suzanne.update()

# ---- objects
ob_light = bpy.data.objects.new('Light', light_light)
ob_camera = bpy.data.objects.new('Camera', cam_camera)
ob_suzanne = bpy.data.objects.new('Suzanne', me_suzanne)
ob_camera_001 = bpy.data.objects.new('Camera.001', cam_camera_001)
ob_camera_002 = bpy.data.objects.new('Camera.002', cam_camera_002)
ob_camera_003 = bpy.data.objects.new('Camera.003', cam_camera_003)

# ---- transforms, parenting, visibility, modifiers, constraints
ob_light.location = (4.076, 1.005, 5.904)
ob_light.rotation_euler = (0.6503, 0.05522, 1.866)
ob_light.lock_rotations_4d = False
ob_light.empty_display_type = 'ARROWS'
ob_light.color = (0.0, 0.0, 0.0, 0.0)
ob_light.lineart.crease_threshold = 0.0
ob_camera.location = (4.0, 0.0, 0.0)
ob_camera.rotation_euler = (1.571, -0.0, 1.571)
ob_camera.lock_rotations_4d = False
ob_camera.empty_display_type = 'ARROWS'
ob_camera.color = (0.0, 0.0, 0.0, 0.0)
ob_camera.display_type = 'WIRE'
ob_camera.lineart.crease_threshold = 0.0
ob_suzanne.location = (0.0, 0.0, 0.0)
ob_suzanne.lineart.crease_threshold = 0.0
ob_camera_001.location = (-10.0, 0.0, 0.0)
ob_camera_001.rotation_euler = (-1.571, 2.986, 1.571)
ob_camera_001.lineart.crease_threshold = 0.0
ob_camera_002.location = (0.0, -3.0, 0.0)
ob_camera_002.rotation_euler = (1.571, -0.0, 0.0)
ob_camera_002.lineart.crease_threshold = 0.0
ob_camera_003.location = (0.0, 0.0, 5.0)
ob_camera_003.lineart.crease_threshold = 0.0

# ---- collection membership
col_collection.objects.link(ob_light)
col_collection.objects.link(ob_camera)
col_collection.objects.link(ob_suzanne)
col_collection.objects.link(ob_camera_001)
col_collection.objects.link(ob_camera_002)
col_collection.objects.link(ob_camera_003)

# ---- scene / render settings (as saved in the file)
scene.camera = ob_camera_003
scene.frame_start = 1; scene.frame_end = 250; scene.frame_set(1)
scene.render.engine = 'BLENDER_EEVEE_NEXT'
scene.cycles.use_denoising = False
scene.cycles.samples = 128
scene.cycles.sampling_pattern = 'TABULATED_SOBOL'
scene.cycles.use_adaptive_sampling = False
scene.cycles.use_light_tree = False
scene.view_settings.view_transform = 'Filmic'
bpy.context.view_layer.update()

